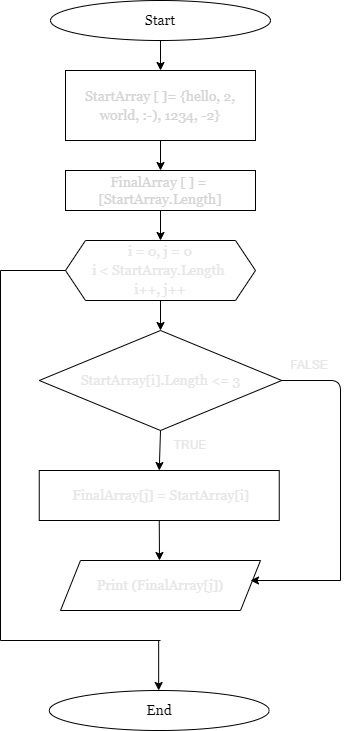

The diagram above was exported from draw.io. Its source (the exported page's mxGraphModel, read from the mxfile embedded in the PNG):
<mxGraphModel dx="393" dy="562" grid="1" gridSize="10" guides="1" tooltips="1" connect="1" arrows="1" fold="1" page="1" pageScale="1" pageWidth="827" pageHeight="1169" math="0" shadow="0">
  <root>
    <mxCell id="0" />
    <mxCell id="1" parent="0" />
    <mxCell id="7" style="edgeStyle=none;html=1;exitX=0.5;exitY=1;exitDx=0;exitDy=0;entryX=0.5;entryY=0;entryDx=0;entryDy=0;fontColor=#D4D4D4;" edge="1" parent="1" source="2" target="4">
      <mxGeometry relative="1" as="geometry" />
    </mxCell>
    <mxCell id="2" value="&lt;font face=&quot;Georgia&quot; style=&quot;font-size: 14px&quot;&gt;Start&lt;/font&gt;" style="ellipse;whiteSpace=wrap;html=1;" vertex="1" parent="1">
      <mxGeometry x="90" y="50" width="220" height="40" as="geometry" />
    </mxCell>
    <mxCell id="11" style="edgeStyle=none;html=1;exitX=0.5;exitY=1;exitDx=0;exitDy=0;entryX=0.5;entryY=0;entryDx=0;entryDy=0;fontColor=#D4D4D4;" edge="1" parent="1" source="4" target="8">
      <mxGeometry relative="1" as="geometry" />
    </mxCell>
    <mxCell id="4" value="&lt;div style=&quot;font-size: 14px ; line-height: 19px&quot;&gt;&lt;font color=&quot;#d4d4d4&quot; face=&quot;Georgia&quot;&gt;StartArray [ ]= {hello, 2, world, :-), 1234, -2}&lt;/font&gt;&lt;/div&gt;" style="rounded=0;whiteSpace=wrap;html=1;" vertex="1" parent="1">
      <mxGeometry x="105" y="120" width="190" height="70" as="geometry" />
    </mxCell>
    <mxCell id="8" value="&lt;font face=&quot;Georgia&quot; style=&quot;font-size: 14px&quot;&gt;FinalArray [ ] =&amp;nbsp; [StartArray.Length]&lt;/font&gt;" style="rounded=0;whiteSpace=wrap;html=1;labelBackgroundColor=none;fontColor=#D4D4D4;" vertex="1" parent="1">
      <mxGeometry x="105" y="220" width="190" height="40" as="geometry" />
    </mxCell>
    <mxCell id="12" value="&lt;div style=&quot;font-size: 14px ; line-height: 19px&quot;&gt;&lt;font color=&quot;#e6e6e6&quot; face=&quot;Georgia&quot;&gt;i = 0, j = 0&lt;/font&gt;&lt;/div&gt;&lt;div style=&quot;font-size: 14px ; line-height: 19px&quot;&gt;&lt;font color=&quot;#e6e6e6&quot; face=&quot;Georgia&quot;&gt;i &amp;lt; StartArray.Length&amp;nbsp;&lt;/font&gt;&lt;/div&gt;&lt;div style=&quot;font-size: 14px ; line-height: 19px&quot;&gt;&lt;font color=&quot;#e6e6e6&quot; face=&quot;Georgia&quot;&gt;i++, j++&lt;/font&gt;&lt;/div&gt;" style="shape=hexagon;perimeter=hexagonPerimeter2;whiteSpace=wrap;html=1;fixedSize=1;labelBackgroundColor=none;fontColor=#D4D4D4;fillColor=default;" vertex="1" parent="1">
      <mxGeometry x="105" y="290" width="190" height="60" as="geometry" />
    </mxCell>
    <mxCell id="14" value="" style="endArrow=classic;html=1;fontColor=#E6E6E6;entryX=0.5;entryY=0;entryDx=0;entryDy=0;exitX=0.5;exitY=1;exitDx=0;exitDy=0;" edge="1" parent="1" source="8" target="12">
      <mxGeometry width="50" height="50" relative="1" as="geometry">
        <mxPoint x="240" y="280" as="sourcePoint" />
        <mxPoint x="290" y="230" as="targetPoint" />
      </mxGeometry>
    </mxCell>
    <mxCell id="16" value="&lt;div style=&quot;font-size: 14px ; line-height: 19px&quot;&gt;&lt;font face=&quot;Georgia&quot;&gt;StartArray[i].Length &amp;lt;= 3&lt;/font&gt;&lt;/div&gt;" style="rhombus;whiteSpace=wrap;html=1;labelBackgroundColor=none;fontColor=#E6E6E6;fillColor=default;" vertex="1" parent="1">
      <mxGeometry x="78.75" y="380" width="242.5" height="100" as="geometry" />
    </mxCell>
    <mxCell id="19" value="" style="endArrow=classic;html=1;fontColor=#E6E6E6;exitX=0.5;exitY=1;exitDx=0;exitDy=0;" edge="1" parent="1" source="12" target="16">
      <mxGeometry width="50" height="50" relative="1" as="geometry">
        <mxPoint x="200" y="360" as="sourcePoint" />
        <mxPoint x="210" y="300" as="targetPoint" />
      </mxGeometry>
    </mxCell>
    <mxCell id="20" value="&lt;div style=&quot;font-size: 14px ; line-height: 19px&quot;&gt;&lt;font face=&quot;Georgia&quot;&gt;&amp;nbsp;FinalArray[j] = StartArray[i]&lt;/font&gt;&lt;/div&gt;" style="rounded=0;whiteSpace=wrap;html=1;labelBackgroundColor=none;fontColor=#E6E6E6;fillColor=default;" vertex="1" parent="1">
      <mxGeometry x="78.75" y="520" width="240" height="50" as="geometry" />
    </mxCell>
    <mxCell id="22" value="" style="endArrow=classic;html=1;fontColor=#E6E6E6;exitX=0.5;exitY=1;exitDx=0;exitDy=0;entryX=0.5;entryY=0;entryDx=0;entryDy=0;" edge="1" parent="1" source="16" target="20">
      <mxGeometry width="50" height="50" relative="1" as="geometry">
        <mxPoint x="200" y="510" as="sourcePoint" />
        <mxPoint x="260" y="490" as="targetPoint" />
      </mxGeometry>
    </mxCell>
    <mxCell id="23" value="TRUE" style="text;html=1;strokeColor=none;fillColor=none;align=center;verticalAlign=middle;whiteSpace=wrap;rounded=0;labelBackgroundColor=none;fontColor=#E6E6E6;" vertex="1" parent="1">
      <mxGeometry x="200" y="480" width="60" height="30" as="geometry" />
    </mxCell>
    <mxCell id="25" value="&lt;div style=&quot;font-size: 14px&quot;&gt;&lt;font style=&quot;font-size: 14px&quot; face=&quot;Georgia&quot;&gt;Print (FinalArray[j])&lt;/font&gt;&lt;/div&gt;" style="shape=parallelogram;perimeter=parallelogramPerimeter;whiteSpace=wrap;html=1;fixedSize=1;labelBackgroundColor=none;fontColor=#E6E6E6;fillColor=default;" vertex="1" parent="1">
      <mxGeometry x="100" y="610" width="200" height="50" as="geometry" />
    </mxCell>
    <mxCell id="26" value="" style="endArrow=classic;html=1;fontFamily=Georgia;fontSize=14;fontColor=#E6E6E6;exitX=0.5;exitY=1;exitDx=0;exitDy=0;" edge="1" parent="1" source="20">
      <mxGeometry width="50" height="50" relative="1" as="geometry">
        <mxPoint x="210" y="620" as="sourcePoint" />
        <mxPoint x="199" y="610" as="targetPoint" />
      </mxGeometry>
    </mxCell>
    <mxCell id="27" value="" style="endArrow=none;html=1;fontFamily=Georgia;fontSize=14;fontColor=#E6E6E6;entryX=1;entryY=0.5;entryDx=0;entryDy=0;" edge="1" parent="1" target="16">
      <mxGeometry width="50" height="50" relative="1" as="geometry">
        <mxPoint x="380" y="630" as="sourcePoint" />
        <mxPoint x="260" y="570" as="targetPoint" />
        <Array as="points">
          <mxPoint x="380" y="430" />
        </Array>
      </mxGeometry>
    </mxCell>
    <mxCell id="28" value="" style="endArrow=classic;html=1;fontFamily=Georgia;fontSize=14;fontColor=#E6E6E6;entryX=0.95;entryY=0.4;entryDx=0;entryDy=0;entryPerimeter=0;" edge="1" parent="1" target="25">
      <mxGeometry width="50" height="50" relative="1" as="geometry">
        <mxPoint x="380" y="630" as="sourcePoint" />
        <mxPoint x="300" y="630" as="targetPoint" />
      </mxGeometry>
    </mxCell>
    <mxCell id="30" value="FALSE" style="text;html=1;strokeColor=none;fillColor=none;align=center;verticalAlign=middle;whiteSpace=wrap;rounded=0;labelBackgroundColor=none;fontColor=#E6E6E6;" vertex="1" parent="1">
      <mxGeometry x="318.75" y="400" width="60" height="30" as="geometry" />
    </mxCell>
    <mxCell id="31" value="" style="endArrow=none;html=1;fontFamily=Georgia;fontSize=14;fontColor=#E6E6E6;entryX=0;entryY=0.5;entryDx=0;entryDy=0;" edge="1" parent="1" target="12">
      <mxGeometry width="50" height="50" relative="1" as="geometry">
        <mxPoint x="40" y="320" as="sourcePoint" />
        <mxPoint x="260" y="450" as="targetPoint" />
      </mxGeometry>
    </mxCell>
    <mxCell id="32" value="" style="endArrow=none;html=1;fontFamily=Georgia;fontSize=14;fontColor=#E6E6E6;" edge="1" parent="1">
      <mxGeometry width="50" height="50" relative="1" as="geometry">
        <mxPoint x="40" y="690" as="sourcePoint" />
        <mxPoint x="40" y="320" as="targetPoint" />
      </mxGeometry>
    </mxCell>
    <mxCell id="33" value="" style="endArrow=none;html=1;fontFamily=Georgia;fontSize=14;fontColor=#E6E6E6;" edge="1" parent="1">
      <mxGeometry width="50" height="50" relative="1" as="geometry">
        <mxPoint x="200" y="690" as="sourcePoint" />
        <mxPoint x="40" y="690" as="targetPoint" />
      </mxGeometry>
    </mxCell>
    <mxCell id="34" value="" style="endArrow=classic;html=1;fontFamily=Georgia;fontSize=14;fontColor=#E6E6E6;" edge="1" parent="1">
      <mxGeometry width="50" height="50" relative="1" as="geometry">
        <mxPoint x="198.16" y="690" as="sourcePoint" />
        <mxPoint x="198.16" y="740" as="targetPoint" />
      </mxGeometry>
    </mxCell>
    <mxCell id="35" value="&lt;font face=&quot;Georgia&quot;&gt;&lt;span style=&quot;font-size: 14px&quot;&gt;End&lt;/span&gt;&lt;/font&gt;" style="ellipse;whiteSpace=wrap;html=1;" vertex="1" parent="1">
      <mxGeometry x="88.75" y="740" width="220" height="40" as="geometry" />
    </mxCell>
  </root>
</mxGraphModel>